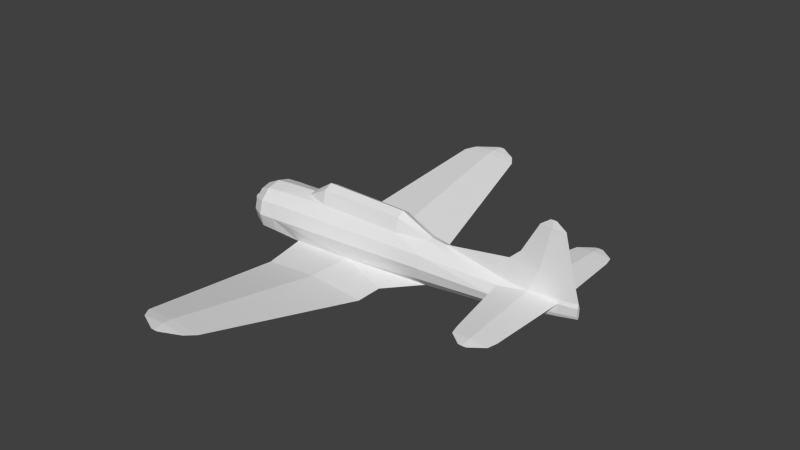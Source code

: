# Source: sbd_m.blend  (saved by Blender 2.69.0; exported with 4.5.12 LTS)
import bpy
from mathutils import Matrix  # noqa: F401  (used for matrix-valued properties, if any)

bpy.ops.wm.read_factory_settings(use_empty=True)
scene = bpy.context.scene
scene.name = 'Scene'

# ---- collections
col_collection_1 = bpy.data.collections.new('Collection 1'); scene.collection.children.link(col_collection_1)

# ---- materials (node trees are filled in below, after node groups)
mat_material_texture = bpy.data.materials.new('Material Texture')
mat_material_texture.alpha_threshold = 0.0
mat_material_texture.use_transparent_shadow = False
mat_material_texture.roughness = 0.5
mat_material_texture.line_color = (0.0, 0.0, 0.0, 1.0)

# ---- material node trees

# ---- world
world_world = bpy.data.worlds.new('World'); scene.world = world_world
world_world.color = (0.05088, 0.05088, 0.05088)
world_world.use_sun_shadow = False
world_world.sun_shadow_jitter_overblur = 0.0
world_world.cycles.sampling_method = 'MANUAL'
world_world.cycles.sample_map_resolution = 256

# ---- meshes
me_cylinder = bpy.data.meshes.new('Cylinder')
me_cylinder.from_pydata([(2.317, 0.28, 0.6882), (-2.98e-08, 0.31, 0.7101), (-2.98e-08, 0.218, 1.065), (2.317, 0.203, 1.039), (-0.57, 0.16, 0.7464), (3.2, 0.1325, 0.6985), (3.2, 1.544e-07, 0.74), (2.317, 0.0, 1.15), (2.317, -0.28, 0.6882), (-2.98e-08, -0.31, 0.7101), (-2.98e-08, -0.218, 1.065), (2.317, -0.203, 1.039), (-0.57, -0.16, 0.7464), (-0.57, 6.213e-08, 0.8), (-2.98e-08, 7.4e-08, 1.18), (3.2, -0.1325, 0.6985), (6.7, 0.07794, 0.33), (5.95, 0.1994, 0.2521), (5.215, 0.2535, 0.3209), (6.602, 2.17, 0.32), (6.082, 2.17, 0.2744), (5.572, 2.17, 0.32), (6.544, 2.43, 0.32), (6.089, 2.43, 0.2801), (5.644, 2.43, 0.32), (6.2, 2.69, 0.32), (6.094, 2.69, 0.3107), (5.99, 2.69, 0.32), (6.094, 2.69, 0.3293), (5.947, 0.1219, 0.3888), (6.082, 2.17, 0.3656), (6.089, 2.43, 0.3599), (6.7, -0.07794, 0.33), (5.95, -0.1994, 0.2521), (5.215, -0.2535, 0.3209), (6.602, -2.17, 0.32), (6.082, -2.17, 0.2744), (5.572, -2.17, 0.32), (6.544, -2.43, 0.32), (6.089, -2.43, 0.2801), (5.644, -2.43, 0.32), (6.2, -2.69, 0.32), (6.094, -2.69, 0.3107), (5.99, -2.69, 0.32), (6.094, -2.69, 0.3293), (5.947, -0.1219, 0.3888), (6.082, -2.17, 0.3656), (6.089, -2.43, 0.3599), (-0.78, 0.455, -0.5195), (3.2, 0.265, -0.4169), (2.364, 0.96, -0.52), (0.8331, 1.815e-07, -0.6665), (2.365, 1.67, -0.52), (0.8951, 1.67, -0.6489), (-0.5445, 1.67, -0.52), (1.505, 5.72, 0.1796), (0.6912, 5.72, 0.1083), (-0.1053, 5.72, 0.1796), (1.332, 5.976, 0.2238), (0.7006, 5.976, 0.1685), (0.08221, 5.976, 0.2238), (0.8658, 6.262, 0.2732), (0.7647, 6.262, 0.2643), (0.6658, 6.262, 0.2732), (0.8948, 0.4733, -0.4159), (0.8951, 1.67, -0.3911), (0.6912, 5.72, 0.2509), (0.7006, 5.976, 0.2792), (0.7647, 6.262, 0.282), (-0.78, -0.455, -0.5195), (3.2, -0.265, -0.4169), (2.364, -0.96, -0.52), (2.365, -1.67, -0.52), (0.8951, -1.67, -0.6489), (-0.5445, -1.67, -0.52), (1.505, -5.72, 0.1796), (0.6912, -5.72, 0.1083), (-0.1053, -5.72, 0.1796), (1.332, -5.976, 0.2238), (0.7006, -5.976, 0.1685), (0.08221, -5.976, 0.2238), (0.8658, -6.262, 0.2732), (0.7647, -6.262, 0.2643), (0.6658, -6.262, 0.2732), (0.8948, -0.4733, -0.4159), (0.8951, -1.67, -0.3911), (0.6912, -5.72, 0.2509), (0.7006, -5.976, 0.2792), (0.7647, -6.262, 0.282), (7.18, 0.0, 0.45), (3.587, -1.788e-07, 0.685), (5.24, 0.07184, 0.4297), (7.026, 0.0, 0.97), (6.183, 0.07396, 0.97), (5.356, 0.0, 0.97), (5.647, 0.0, 1.24), (6.747, 0.0, 2.05), (6.419, 0.02879, 2.05), (6.097, 0.0, 2.05), (6.496, 0.0, 2.23), (6.42, 0.006643, 2.23), (6.346, 0.0, 2.23), (5.24, -0.07184, 0.4297), (6.183, -0.07396, 0.97), (6.419, -0.02879, 2.05), (6.42, -0.006643, 2.23), (7.18, 0.0433, 0.165), (7.18, 0.0433, 0.355), (7.18, 0.025, 0.09546), (-1.42, 0.6062, 0.375), (-1.42, 0.35, 0.6495), (-1.42, 0.35, -0.6495), (-1.42, 0.6062, -0.375), (-1.42, 0.7, 1.227e-07), (3.2, 0.459, 0.43), (3.2, 0.459, -0.19), (3.2, 0.53, 0.12), (5.211, 0.1763, -0.2429), (5.211, 0.3053, -0.1062), (5.211, 0.3525, 0.08056), (6.7, 0.045, 0.002154), (6.7, 0.07794, 0.09), (-2.22, 0.54, 6.676e-08), (-2.22, 0.4677, 0.27), (-2.22, 0.27, 0.4677), (-2.22, 0.27, -0.4677), (-2.22, 0.4677, -0.27), (-1.87, 0.72, 1.08e-07), (-1.87, 0.6235, 0.355), (-1.87, 0.36, 0.6149), (-1.87, 0.36, -0.6149), (-1.87, 0.6235, -0.355), (5.956, 0.1106, -0.1204), (5.956, 0.1916, -0.008095), (5.956, 0.2213, 0.1453), (7.18, -0.0433, 0.165), (7.18, -0.0433, 0.355), (7.18, 2.31e-07, 0.07), (7.18, -0.025, 0.09546), (-1.42, -0.6062, 0.375), (-1.42, -0.35, 0.6495), (-1.42, 2.691e-08, 0.75), (-1.42, 0.0, -0.75), (-1.42, -0.35, -0.6495), (-1.42, -0.6062, -0.375), (-1.42, -0.7, 1.227e-07), (3.2, 2.352e-07, -0.5), (3.2, -0.459, 0.43), (3.2, -0.459, -0.19), (3.2, -0.53, 0.12), (5.211, 2.329e-07, -0.2929), (5.211, -0.1763, -0.2429), (5.211, -0.3053, -0.1062), (5.211, -0.3525, 0.08056), (6.7, 2.374e-07, -0.03), (6.7, -0.045, 0.002154), (6.7, -0.07794, 0.09), (-2.22, -0.54, 6.676e-08), (-2.22, -0.4677, 0.27), (-2.22, -0.27, 0.4677), (-2.22, -4.398e-08, 0.54), (-2.22, 3.836e-08, -0.54), (-2.22, -0.27, -0.4677), (-2.22, -0.4677, -0.27), (-1.87, -0.72, 1.08e-07), (-1.87, -0.6235, 0.355), (-1.87, -0.36, 0.6149), (-1.87, -7.074e-09, 0.71), (-1.87, 1.027e-07, -0.71), (-1.87, -0.36, -0.6149), (-1.87, -0.6235, -0.355), (5.956, 2.351e-07, -0.1615), (5.956, -0.1106, -0.1204), (5.956, -0.1916, -0.008095), (5.956, -0.2213, 0.1453), (-2.75, -1.018e-07, -2.881e-07), (-2.46, 0.085, -0.1472), (-2.46, -0.085, -0.1472), (-2.46, -0.17, -2.889e-07), (-2.46, -0.085, 0.1472), (-2.46, 0.17, -2.484e-07), (-2.46, 0.085, 0.1472), (-2.22, 0.065, -0.1126), (-2.22, 0.13, -2.11e-07), (-2.22, -0.065, -0.1126), (-2.22, -0.13, -2.42e-07), (-2.22, -0.065, 0.1126), (-2.22, 0.065, 0.1126), (-2.605, 0.06824, -0.1182), (-2.605, -0.06824, -0.1182), (-2.605, -0.1365, -2.933e-07), (-2.605, -0.06824, 0.1182), (-2.605, 0.1365, -2.608e-07), (-2.605, 0.06824, 0.1182)], [], [(0, 1, 2, 3), (8, 11, 10, 9), (18, 17, 134), (19, 23, 22), (19, 20, 23), (20, 21, 23), (23, 21, 24), (17, 18, 20), (22, 26, 25), (22, 23, 26), (23, 24, 26), (26, 24, 27), (134, 119, 18), (28, 22, 25), (27, 28, 25, 26), (24, 31, 28), (31, 19, 22), (35, 38, 39), (35, 39, 36), (36, 39, 37), (39, 40, 37), (37, 40, 47), (38, 41, 42), (38, 42, 39), (39, 42, 40), (42, 43, 40), (40, 43, 44), (45, 46, 32), (48, 112, 113), (50, 53, 52), (50, 51, 53), (146, 70, 51), (52, 56, 55), (52, 53, 56), (53, 54, 56), (56, 54, 57), (55, 56, 59), (67, 55, 58), (58, 62, 61), (58, 59, 62), (59, 60, 62), (62, 60, 63), (49, 51, 50), (60, 67, 68), (71, 72, 73), (51, 73, 69), (48, 64, 65), (85, 72, 71), (72, 75, 76), (72, 76, 73), (73, 76, 74), (76, 77, 74), (57, 67, 60), (77, 80, 87), (78, 81, 82), (78, 82, 79), (79, 82, 80), (82, 83, 80), (92, 104, 103), (103, 104, 95), (97, 95, 98), (92, 93, 97), (69, 74, 85), (94, 93, 91), (69, 85, 84), (102, 90, 34), (110, 141, 13, 4), (118, 115, 116, 119), (171, 150, 117, 132), (133, 118, 119, 134), (132, 117, 118, 133), (137, 154, 120, 108), (135, 138, 137, 89, 136), (138, 135, 156, 155), (154, 171, 132, 120), (120, 132, 133, 121), (127, 122, 123, 128), (128, 123, 124, 129), (129, 124, 160, 167), (168, 161, 125, 130), (131, 126, 122, 127), (130, 125, 126, 131), (142, 111, 48), (69, 145, 144), (152, 153, 149, 148), (171, 172, 151, 150), (173, 174, 153, 152), (172, 173, 152, 151), (137, 138, 155, 154), (156, 32, 174), (135, 136, 32, 156), (164, 165, 158, 157), (139, 140, 166, 165), (154, 155, 172, 171), (155, 156, 173, 172), (169, 170, 163, 162), (166, 167, 160, 159), (168, 169, 162, 161), (165, 166, 159, 158), (188, 176, 177, 189), (191, 179, 181, 193), (190, 178, 179, 191), (189, 177, 178, 190), (192, 180, 176, 188), (193, 181, 180, 192), (177, 184, 185, 178), (175, 193, 192), (175, 192, 188), (175, 189, 190), (175, 190, 191), (175, 191, 193), (175, 188, 189), (89, 92, 103), (29, 16, 30), (21, 31, 24), (16, 17, 20), (24, 28, 27), (106, 107, 89, 137, 108), (21, 30, 31), (174, 34, 153), (46, 47, 35), (41, 44, 43, 42), (30, 19, 31), (47, 38, 35), (44, 41, 38), (47, 44, 38), (40, 44, 47), (32, 35, 36), (34, 45, 102), (34, 46, 45), (146, 51, 49), (64, 50, 65), (65, 52, 66), (65, 50, 52), (56, 57, 59), (70, 71, 51), (151, 152, 148, 70), (66, 52, 55), (67, 58, 68), (54, 66, 57), (60, 68, 63), (57, 66, 67), (68, 58, 61), (87, 78, 75), (48, 65, 54), (74, 86, 85), (53, 48, 54), (117, 49, 115, 118), (74, 77, 86), (80, 88, 87), (75, 79, 76), (86, 87, 75), (79, 80, 77), (77, 87, 86), (80, 83, 88), (88, 81, 78), (87, 88, 78), (81, 88, 83, 82), (59, 57, 60), (64, 49, 50), (84, 85, 71), (96, 99, 105), (94, 102, 103), (149, 145, 84), (73, 74, 69), (104, 98, 95), (91, 18, 90), (96, 105, 104), (93, 95, 97), (97, 98, 100), (96, 97, 100), (84, 145, 69), (104, 105, 98), (90, 102, 94), (96, 100, 99), (2, 1, 4), (14, 2, 4, 13), (176, 182, 184, 177), (14, 13, 12, 10), (76, 79, 77), (84, 71, 70), (9, 12, 140), (150, 146, 49, 117), (150, 151, 70, 146), (148, 84, 70), (15, 90, 6), (119, 116, 114, 18), (34, 174, 33), (178, 185, 186, 179), (17, 16, 134), (16, 20, 19), (30, 16, 19), (33, 36, 34), (31, 22, 28), (149, 147, 139, 145), (153, 34, 147, 149), (36, 37, 34), (110, 129, 167, 141), (109, 128, 129, 110), (113, 127, 128, 109), (112, 131, 127, 113), (111, 130, 131, 112), (11, 7, 14, 10), (64, 48, 113), (142, 69, 143), (8, 15, 11), (0, 3, 5), (11, 15, 6, 7), (34, 15, 147), (116, 113, 109, 114), (3, 2, 14, 7), (64, 113, 116), (3, 7, 6, 5), (55, 59, 58), (48, 111, 112), (145, 139, 165, 164), (5, 114, 0), (140, 12, 13, 141), (51, 69, 142), (8, 9, 139, 147), (140, 141, 167, 166), (89, 45, 32), (115, 49, 64), (51, 48, 53), (115, 64, 116), (75, 78, 79), (10, 12, 9), (139, 9, 140), (18, 91, 29), (18, 29, 30), (34, 37, 46), (106, 121, 16, 107), (109, 1, 0, 114), (20, 18, 21), (121, 134, 16), (18, 30, 21), (33, 174, 32), (37, 47, 46), (46, 35, 32), (90, 94, 91), (89, 16, 29), (32, 36, 33), (89, 103, 45), (45, 103, 102), (142, 168, 130, 111), (5, 6, 90), (51, 142, 48), (144, 145, 164, 170), (142, 143, 169, 168), (143, 144, 170, 169), (157, 158, 159, 160, 161, 162, 163), (122, 126, 125, 161, 160, 124, 123), (121, 133, 134), (156, 174, 173), (105, 101, 98), (170, 164, 157, 163), (181, 187, 183, 180), (179, 186, 187, 181), (180, 183, 182, 176), (100, 98, 101), (93, 94, 95), (18, 114, 5), (18, 5, 90), (66, 55, 67), (54, 65, 66), (61, 62, 63, 68), (86, 75, 72), (85, 86, 72), (109, 110, 1), (147, 15, 8), (34, 90, 15), (1, 110, 4), (71, 73, 51), (69, 144, 143), (108, 120, 121, 106), (89, 93, 92), (89, 29, 93), (101, 105, 99, 100), (107, 16, 89), (136, 89, 32), (29, 91, 93), (92, 97, 96), (103, 95, 94), (148, 149, 84), (92, 96, 104)])
_uv = me_cylinder.uv_layers.new(name='UVMap')
_uv.uv.foreach_set('vector', [0.185, 0.5994, 0.05063, 0.6007, 0.05063, 0.6212, 0.185, 0.6197, 0.185, 0.5994, 0.185, 0.6197, 0.05063, 0.6212, 0.05063, 0.6007, 0.5318, 0.6625, 0.4892, 0.6585, 0.4888, 0.6523, 0.0415, 0.01723, 0.02643, 0.04698, 0.02643, 0.02061, 0.0415, 0.01723, 0.0415, 0.04741, 0.02643, 0.04698, 0.0415, 0.04741, 0.0415, 0.07696, 0.02643, 0.04698, 0.02643, 0.04698, 0.0415, 0.07696, 0.02643, 0.0728, 0.1558, 0.05505, 0.1526, 0.09767, 0.0415, 0.04741, 0.02643, 0.02061, 0.01135, 0.04672, 0.01135, 0.04057, 0.02643, 0.02061, 0.02643, 0.04698, 0.01135, 0.04672, 0.02643, 0.04698, 0.02643, 0.0728, 0.01135, 0.04672, 0.01135, 0.04672, 0.02643, 0.0728, 0.01135, 0.05274, 0.4888, 0.6523, 0.532, 0.6485, 0.5318, 0.6625, 0.3227, 0.2953, 0.3076, 0.2692, 0.3227, 0.2891, 0.3227, 0.3013, 0.3227, 0.2953, 0.3227, 0.2891, 0.3227, 0.2953, 0.3076, 0.3213, 0.3076, 0.2955, 0.3227, 0.2953, 0.3076, 0.2955, 0.2925, 0.2658, 0.3076, 0.2692, 0.2932, 0.01723, 0.3082, 0.02061, 0.3082, 0.04698, 0.2932, 0.01723, 0.3082, 0.04698, 0.2932, 0.04741, 0.2932, 0.04741, 0.3082, 0.04698, 0.2932, 0.07696, 0.3082, 0.04698, 0.3082, 0.0728, 0.2932, 0.07696, 0.04084, 0.3255, 0.02577, 0.3213, 0.02577, 0.2955, 0.3082, 0.02061, 0.3233, 0.04057, 0.3233, 0.04672, 0.3082, 0.02061, 0.3233, 0.04672, 0.3082, 0.04698, 0.3082, 0.04698, 0.3233, 0.04672, 0.3082, 0.0728, 0.3233, 0.04672, 0.3233, 0.05274, 0.3082, 0.0728, 0.02577, 0.3213, 0.01069, 0.3013, 0.01069, 0.2953, 0.1596, 0.3037, 0.04084, 0.2959, 0.1622, 0.2601, 0.8794, 0.6137, 0.9165, 0.6221, 0.9165, 0.6439, 0.5709, 0.05639, 0.5297, 0.1416, 0.5297, 0.05631, 0.5709, 0.05639, 0.6266, 0.1452, 0.5297, 0.1416, 0.6266, 0.00792, 0.6419, 0.00792, 0.6266, 0.1452, 0.5297, 0.05631, 0.2949, 0.1534, 0.2949, 0.1062, 0.5297, 0.05631, 0.5297, 0.1416, 0.2949, 0.1534, 0.5297, 0.1416, 0.5297, 0.2251, 0.2949, 0.1534, 0.2949, 0.1534, 0.5297, 0.2251, 0.2949, 0.1996, 0.2949, 0.1062, 0.2949, 0.1534, 0.28, 0.1529, 0.9727, 0.4388, 0.9578, 0.3921, 0.9727, 0.4021, 0.28, 0.1162, 0.2634, 0.1491, 0.2634, 0.1433, 0.28, 0.1162, 0.28, 0.1529, 0.2634, 0.1491, 0.28, 0.1529, 0.28, 0.1887, 0.2634, 0.1491, 0.2634, 0.1491, 0.28, 0.1887, 0.2634, 0.1549, 0.6112, 0.00792, 0.6266, 0.1452, 0.5709, 0.05639, 0.9727, 0.4746, 0.9727, 0.4388, 0.9892, 0.4351, 0.6822, 0.05639, 0.7234, 0.05631, 0.7234, 0.1416, 0.6266, 0.1452, 0.7234, 0.1416, 0.6529, 0.2387, 0.6525, 0.5246, 0.6536, 0.4275, 0.723, 0.4275, 0.5293, 0.4275, 0.5293, 0.3422, 0.5704, 0.3423, 0.7234, 0.05631, 0.9583, 0.1062, 0.9583, 0.1534, 0.7234, 0.05631, 0.9583, 0.1534, 0.7234, 0.1416, 0.7234, 0.1416, 0.9583, 0.1534, 0.7234, 0.2251, 0.9583, 0.1534, 0.9583, 0.1996, 0.7234, 0.2251, 0.9578, 0.4855, 0.9727, 0.4388, 0.9727, 0.4746, 0.2944, 0.4855, 0.2796, 0.4746, 0.2796, 0.4388, 0.9731, 0.1162, 0.9897, 0.1433, 0.9897, 0.1491, 0.9731, 0.1162, 0.9897, 0.1491, 0.9731, 0.1529, 0.9731, 0.1529, 0.9897, 0.1491, 0.9731, 0.1887, 0.9897, 0.1491, 0.9897, 0.1549, 0.9731, 0.1887, 0.9746, 0.9166, 0.9393, 0.9792, 0.9257, 0.9166, 0.9257, 0.9166, 0.9393, 0.9792, 0.8946, 0.9322, 0.462, 0.7627, 0.5067, 0.7158, 0.4806, 0.7627, 0.4267, 0.7001, 0.4757, 0.7001, 0.462, 0.7627, 0.5997, 0.5246, 0.5293, 0.511, 0.5293, 0.4275, 0.5236, 0.7001, 0.4757, 0.7001, 0.5303, 0.6688, 0.5997, 0.5246, 0.5293, 0.4275, 0.5987, 0.4275, 0.871, 0.8852, 0.7751, 0.9, 0.8696, 0.8789, 0.9165, 0.6815, 0.9165, 0.6874, 0.8672, 0.6903, 0.8672, 0.6872, 0.532, 0.6377, 0.6486, 0.6329, 0.6486, 0.6508, 0.532, 0.6485, 0.4888, 0.6345, 0.532, 0.6269, 0.532, 0.6298, 0.4888, 0.6369, 0.4888, 0.6434, 0.532, 0.6377, 0.532, 0.6485, 0.4888, 0.6523, 0.4888, 0.6369, 0.532, 0.6298, 0.532, 0.6377, 0.4888, 0.6434, 0.4178, 0.6479, 0.4457, 0.6421, 0.4457, 0.644, 0.4178, 0.6494, 0.9835, 0.8699, 0.9835, 0.8659, 0.9835, 0.8644, 0.9835, 0.8864, 0.9835, 0.8809, 0.9835, 0.8659, 0.9835, 0.8699, 0.9557, 0.8655, 0.9557, 0.8604, 0.4457, 0.6421, 0.4888, 0.6345, 0.4888, 0.6369, 0.4457, 0.644, 0.4457, 0.644, 0.4888, 0.6369, 0.4888, 0.6434, 0.4457, 0.6491, 0.9622, 0.6439, 0.9825, 0.6439, 0.9825, 0.6595, 0.9622, 0.6645, 0.9622, 0.6645, 0.9825, 0.6595, 0.9825, 0.671, 0.9622, 0.6795, 0.9622, 0.6795, 0.9825, 0.671, 0.9825, 0.6752, 0.9622, 0.685, 0.9622, 0.6027, 0.9825, 0.6126, 0.9825, 0.6168, 0.9622, 0.6082, 0.9622, 0.6233, 0.9825, 0.6282, 0.9825, 0.6439, 0.9622, 0.6439, 0.9622, 0.6082, 0.9825, 0.6168, 0.9825, 0.6282, 0.9622, 0.6233, 0.9165, 0.6004, 0.9165, 0.6062, 0.8794, 0.6137, 0.5219, 0.8302, 0.4848, 0.8603, 0.4848, 0.8386, 0.8693, 0.8542, 0.8693, 0.865, 0.7527, 0.8673, 0.7527, 0.8493, 0.9125, 0.851, 0.9125, 0.8533, 0.8693, 0.8462, 0.8693, 0.8433, 0.9125, 0.8599, 0.9125, 0.8687, 0.8693, 0.865, 0.8693, 0.8542, 0.9125, 0.8533, 0.9125, 0.8599, 0.8693, 0.8542, 0.8693, 0.8462, 0.9835, 0.8644, 0.9835, 0.8659, 0.9557, 0.8604, 0.9557, 0.8586, 0.9557, 0.8655, 0.9557, 0.8795, 0.9125, 0.8687, 0.9835, 0.8699, 0.9835, 0.8809, 0.9557, 0.8795, 0.9557, 0.8655, 0.4392, 0.8603, 0.4392, 0.8809, 0.4189, 0.876, 0.4189, 0.8603, 0.4653, 0.8821, 0.4653, 0.898, 0.4392, 0.896, 0.4392, 0.8809, 0.9557, 0.8586, 0.9557, 0.8604, 0.9125, 0.8533, 0.9125, 0.851, 0.9557, 0.8604, 0.9557, 0.8655, 0.9125, 0.8599, 0.9125, 0.8533, 0.4392, 0.8247, 0.4392, 0.8397, 0.4189, 0.8447, 0.4189, 0.8332, 0.4392, 0.896, 0.4392, 0.9015, 0.4189, 0.8916, 0.4189, 0.8874, 0.4392, 0.8191, 0.4392, 0.8247, 0.4189, 0.8332, 0.4189, 0.829, 0.4392, 0.8809, 0.4392, 0.896, 0.4189, 0.8874, 0.4189, 0.876, 0.7257, 0.7689, 0.7341, 0.7672, 0.7341, 0.7672, 0.7257, 0.7689, 0.7257, 0.7826, 0.7341, 0.7843, 0.7341, 0.7843, 0.7257, 0.7826, 0.7257, 0.7758, 0.7341, 0.7758, 0.7341, 0.7843, 0.7257, 0.7826, 0.7257, 0.7689, 0.7341, 0.7672, 0.7341, 0.7758, 0.7257, 0.7758, 0.7257, 0.7758, 0.7341, 0.7758, 0.7341, 0.7672, 0.7257, 0.7689, 0.7257, 0.7826, 0.7341, 0.7843, 0.7341, 0.7758, 0.7257, 0.7758, 0.7341, 0.7672, 0.748, 0.7692, 0.748, 0.7758, 0.7341, 0.7758, 0.7173, 0.7758, 0.7257, 0.7826, 0.7257, 0.7758, 0.7173, 0.7758, 0.7257, 0.7758, 0.7257, 0.7689, 0.7173, 0.7758, 0.7257, 0.7689, 0.7257, 0.7758, 0.7173, 0.7758, 0.7257, 0.7758, 0.7257, 0.7826, 0.7173, 0.7758, 0.7257, 0.7826, 0.7257, 0.7826, 0.7173, 0.7758, 0.7257, 0.7689, 0.7257, 0.7689, 0.9835, 0.8864, 0.9746, 0.9166, 0.9257, 0.9166, 0.1737, 0.3037, 0.1712, 0.2601, 0.2925, 0.2959, 0.2925, 0.3255, 0.3076, 0.2955, 0.3076, 0.3213, 0.1628, 0.01156, 0.1558, 0.05505, 0.0415, 0.04741, 0.3076, 0.3213, 0.3227, 0.2953, 0.3227, 0.3013, 0.9835, 0.8699, 0.9835, 0.8809, 0.9835, 0.8864, 0.9835, 0.8644, 0.9835, 0.8659, 0.2925, 0.3255, 0.2925, 0.2959, 0.3076, 0.2955, 0.9125, 0.8687, 0.8696, 0.8789, 0.8693, 0.865, 0.04084, 0.2959, 0.02577, 0.2955, 0.04084, 0.2658, 0.01069, 0.2891, 0.01069, 0.2953, 0.01069, 0.3013, 0.01069, 0.2953, 0.2925, 0.2959, 0.2925, 0.2658, 0.3076, 0.2955, 0.02577, 0.2955, 0.02577, 0.2692, 0.04084, 0.2658, 0.01069, 0.2953, 0.01069, 0.2891, 0.02577, 0.2692, 0.02577, 0.2955, 0.01069, 0.2953, 0.02577, 0.2692, 0.02577, 0.3213, 0.01069, 0.2953, 0.02577, 0.2955, 0.1719, 0.01156, 0.2932, 0.01723, 0.2932, 0.04741, 0.8696, 0.8789, 0.912, 0.8829, 0.871, 0.8852, 0.152, 0.3462, 0.04084, 0.2959, 0.1596, 0.3037, 0.6266, 0.00792, 0.6266, 0.1452, 0.6112, 0.00792, 0.6536, 0.4275, 0.6818, 0.3423, 0.723, 0.4275, 0.723, 0.4275, 0.723, 0.3422, 0.9578, 0.4393, 0.723, 0.4275, 0.6818, 0.3423, 0.723, 0.3422, 0.2949, 0.1534, 0.2949, 0.1996, 0.28, 0.1529, 0.6419, 0.00792, 0.6822, 0.05639, 0.6266, 0.1452, 0.8693, 0.8462, 0.8693, 0.8542, 0.7527, 0.8493, 0.7527, 0.8361, 0.9578, 0.4393, 0.723, 0.3422, 0.9578, 0.3921, 0.9727, 0.4388, 0.9727, 0.4021, 0.9892, 0.4351, 0.723, 0.511, 0.9578, 0.4393, 0.9578, 0.4855, 0.9727, 0.4746, 0.9892, 0.4351, 0.9892, 0.4408, 0.9578, 0.4855, 0.9578, 0.4393, 0.9727, 0.4388, 0.9892, 0.4351, 0.9727, 0.4021, 0.9892, 0.4292, 0.2796, 0.4388, 0.2796, 0.4021, 0.2944, 0.3921, 0.6525, 0.5246, 0.723, 0.4275, 0.723, 0.511, 0.5293, 0.511, 0.2944, 0.4393, 0.5293, 0.4275, 0.5297, 0.1416, 0.6002, 0.2387, 0.5297, 0.2251, 0.532, 0.6298, 0.6486, 0.6197, 0.6486, 0.6329, 0.532, 0.6377, 0.5293, 0.511, 0.2944, 0.4855, 0.2944, 0.4393, 0.2796, 0.4746, 0.263, 0.4351, 0.2796, 0.4388, 0.9583, 0.1062, 0.9731, 0.1529, 0.9583, 0.1534, 0.2944, 0.4393, 0.2796, 0.4388, 0.2944, 0.3921, 0.9731, 0.1529, 0.9731, 0.1887, 0.9583, 0.1996, 0.2944, 0.4855, 0.2796, 0.4388, 0.2944, 0.4393, 0.2796, 0.4746, 0.263, 0.4408, 0.263, 0.4351, 0.263, 0.4351, 0.263, 0.4292, 0.2796, 0.4021, 0.2796, 0.4388, 0.263, 0.4351, 0.2796, 0.4021, 0.263, 0.4292, 0.263, 0.4351, 0.263, 0.4408, 0.263, 0.4351, 0.28, 0.1529, 0.2949, 0.1996, 0.28, 0.1887, 0.6536, 0.4275, 0.6415, 0.2938, 0.6818, 0.3423, 0.5987, 0.4275, 0.5293, 0.4275, 0.5704, 0.3423, 0.9584, 0.9792, 0.9438, 0.9896, 0.9394, 0.9896, 0.8778, 0.9166, 0.871, 0.8852, 0.9257, 0.9166, 0.7527, 0.8673, 0.4848, 0.8603, 0.619, 0.8362, 0.7234, 0.1416, 0.7234, 0.2251, 0.6529, 0.2387, 0.9393, 0.9792, 0.9207, 0.9792, 0.8946, 0.9322, 0.5303, 0.6688, 0.5318, 0.6625, 0.6262, 0.6836, 0.9584, 0.9792, 0.9394, 0.9896, 0.9393, 0.9792, 0.4757, 0.7001, 0.5067, 0.7158, 0.462, 0.7627, 0.462, 0.7627, 0.4806, 0.7627, 0.4619, 0.7732, 0.4429, 0.7627, 0.462, 0.7627, 0.4619, 0.7732, 0.619, 0.8362, 0.4848, 0.8603, 0.5219, 0.8302, 0.9393, 0.9792, 0.9394, 0.9896, 0.9207, 0.9792, 0.7751, 0.9, 0.871, 0.8852, 0.8778, 0.9166, 0.4429, 0.7627, 0.4619, 0.7732, 0.4575, 0.7732, 0.05063, 0.6212, 0.05063, 0.6007, 0.01757, 0.6028, 0.05063, 0.6279, 0.05063, 0.6212, 0.01757, 0.6028, 0.01757, 0.6059, 0.7341, 0.7672, 0.748, 0.7692, 0.748, 0.7692, 0.7341, 0.7672, 0.05063, 0.6279, 0.01757, 0.6059, 0.01757, 0.6028, 0.05063, 0.6212, 0.9583, 0.1534, 0.9731, 0.1529, 0.9583, 0.1996, 0.5987, 0.4275, 0.5704, 0.3423, 0.6108, 0.2938, 0.5671, 0.9015, 0.5341, 0.9036, 0.4848, 0.898, 0.532, 0.6269, 0.6486, 0.6149, 0.6486, 0.6197, 0.532, 0.6298, 0.8693, 0.8433, 0.8693, 0.8462, 0.7527, 0.8361, 0.7527, 0.8313, 0.7527, 0.8493, 0.619, 0.8362, 0.7527, 0.8361, 0.7527, 0.9008, 0.7751, 0.9, 0.7527, 0.9032, 0.532, 0.6485, 0.6486, 0.6508, 0.6486, 0.6688, 0.5318, 0.6625, 0.8696, 0.8789, 0.9125, 0.8687, 0.9122, 0.8749, 0.7341, 0.7758, 0.748, 0.7758, 0.748, 0.7823, 0.7341, 0.7843, 0.4892, 0.6585, 0.4457, 0.663, 0.4888, 0.6523, 0.1628, 0.01156, 0.0415, 0.04741, 0.0415, 0.01723, 0.2925, 0.2959, 0.1712, 0.2601, 0.2925, 0.2658, 0.1789, 0.05505, 0.2932, 0.04741, 0.182, 0.09767, 0.3076, 0.2955, 0.3076, 0.2692, 0.3227, 0.2953, 0.7527, 0.8673, 0.7527, 0.8853, 0.4848, 0.8821, 0.4848, 0.8603, 0.8693, 0.865, 0.8696, 0.8789, 0.7527, 0.8853, 0.7527, 0.8673, 0.2932, 0.04741, 0.2932, 0.07696, 0.182, 0.09767, 0.9361, 0.6815, 0.9622, 0.6795, 0.9622, 0.685, 0.9361, 0.6874, 0.9361, 0.6656, 0.9622, 0.6645, 0.9622, 0.6795, 0.9361, 0.6815, 0.9361, 0.6439, 0.9622, 0.6439, 0.9622, 0.6645, 0.9361, 0.6656, 0.9361, 0.6221, 0.9622, 0.6233, 0.9622, 0.6439, 0.9361, 0.6439, 0.9361, 0.6062, 0.9622, 0.6082, 0.9622, 0.6233, 0.9361, 0.6221, 0.185, 0.6197, 0.185, 0.6262, 0.05063, 0.6279, 0.05063, 0.6212, 0.7823, 0.6198, 0.8794, 0.6137, 0.9165, 0.6439, 0.4848, 0.8168, 0.5219, 0.8302, 0.4848, 0.8227, 0.185, 0.5994, 0.2362, 0.6, 0.185, 0.6197, 0.185, 0.5994, 0.185, 0.6197, 0.2362, 0.6, 0.185, 0.6197, 0.2362, 0.6, 0.2362, 0.6024, 0.185, 0.6262, 0.8696, 0.8789, 0.7527, 0.9008, 0.7527, 0.8853, 0.6486, 0.6508, 0.9165, 0.6439, 0.9165, 0.6656, 0.6486, 0.6688, 0.185, 0.6197, 0.05063, 0.6212, 0.05063, 0.6279, 0.185, 0.6262, 0.7823, 0.6198, 0.9165, 0.6439, 0.6486, 0.6508, 0.185, 0.6197, 0.185, 0.6262, 0.2362, 0.6024, 0.2362, 0.6, 0.2949, 0.1062, 0.28, 0.1529, 0.28, 0.1162, 0.8794, 0.6137, 0.9165, 0.6062, 0.9165, 0.6221, 0.4653, 0.8603, 0.4653, 0.8821, 0.4392, 0.8809, 0.4392, 0.8603, 0.6486, 0.6844, 0.6486, 0.6688, 0.6998, 0.6838, 0.4848, 0.898, 0.5341, 0.9036, 0.5341, 0.9067, 0.4848, 0.9038, 0.6266, 0.1452, 0.6529, 0.2387, 0.6266, 0.2758, 0.7015, 0.9002, 0.5671, 0.9015, 0.4848, 0.8821, 0.7527, 0.8853, 0.4653, 0.898, 0.4653, 0.9038, 0.4392, 0.9015, 0.4392, 0.896, 0.9835, 0.8864, 0.912, 0.8829, 0.9557, 0.8795, 0.6486, 0.6329, 0.6486, 0.6197, 0.7823, 0.6198, 0.6266, 0.1452, 0.6002, 0.2387, 0.5297, 0.1416, 0.6486, 0.6329, 0.7823, 0.6198, 0.6486, 0.6508, 0.9583, 0.1062, 0.9731, 0.1162, 0.9731, 0.1529, 0.05063, 0.6212, 0.01757, 0.6028, 0.05063, 0.6007, 0.4848, 0.8821, 0.5671, 0.9015, 0.4848, 0.898, 0.5318, 0.6625, 0.5303, 0.6688, 0.4893, 0.6664, 0.1814, 0.3462, 0.1737, 0.3037, 0.2925, 0.2959, 0.152, 0.3462, 0.04084, 0.3255, 0.04084, 0.2959, 0.4178, 0.6534, 0.4457, 0.6491, 0.4457, 0.663, 0.4178, 0.6645, 0.9165, 0.6656, 0.8342, 0.685, 0.6998, 0.6838, 0.6486, 0.6688, 0.0415, 0.04741, 0.1526, 0.09767, 0.0415, 0.07696, 0.4457, 0.6491, 0.4888, 0.6523, 0.4457, 0.663, 0.1814, 0.3462, 0.2925, 0.2959, 0.2925, 0.3255, 0.9122, 0.8749, 0.9125, 0.8687, 0.9557, 0.8795, 0.04084, 0.3255, 0.02577, 0.2955, 0.04084, 0.2959, 0.04084, 0.2959, 0.04084, 0.2658, 0.1622, 0.2601, 0.6262, 0.6836, 0.5236, 0.7001, 0.5303, 0.6688, 0.4178, 0.67, 0.4457, 0.663, 0.4893, 0.6664, 0.1719, 0.01156, 0.2932, 0.04741, 0.1789, 0.05505, 0.9835, 0.8864, 0.9257, 0.9166, 0.912, 0.8829, 0.912, 0.8829, 0.9257, 0.9166, 0.871, 0.8852, 0.9361, 0.6004, 0.9622, 0.6027, 0.9622, 0.6082, 0.9361, 0.6062, 0.6486, 0.6844, 0.6486, 0.6868, 0.6262, 0.6836, 0.6266, 0.1452, 0.6266, 0.2758, 0.6002, 0.2387, 0.4653, 0.8386, 0.4653, 0.8603, 0.4392, 0.8603, 0.4392, 0.8397, 0.4653, 0.8168, 0.4653, 0.8227, 0.4392, 0.8247, 0.4392, 0.8191, 0.4653, 0.8227, 0.4653, 0.8386, 0.4392, 0.8397, 0.4392, 0.8247, 0.8669, 0.7755, 0.8627, 0.7912, 0.8513, 0.8027, 0.8356, 0.8069, 0.8356, 0.7442, 0.8513, 0.7484, 0.8627, 0.7599, 0.8043, 0.7755, 0.8085, 0.7599, 0.8199, 0.7484, 0.8356, 0.7442, 0.8356, 0.8069, 0.8199, 0.8027, 0.8085, 0.7912, 0.4457, 0.6491, 0.4888, 0.6434, 0.4888, 0.6523, 0.9557, 0.8655, 0.9125, 0.8687, 0.9125, 0.8599, 0.9394, 0.9896, 0.9351, 0.9896, 0.9207, 0.9792, 0.4392, 0.8397, 0.4392, 0.8603, 0.4189, 0.8603, 0.4189, 0.8447, 0.7341, 0.7843, 0.748, 0.7823, 0.748, 0.7758, 0.7341, 0.7758, 0.7341, 0.7843, 0.748, 0.7823, 0.748, 0.7823, 0.7341, 0.7843, 0.7341, 0.7758, 0.748, 0.7758, 0.748, 0.7692, 0.7341, 0.7672, 0.4619, 0.7732, 0.4806, 0.7627, 0.4662, 0.7732, 0.4757, 0.7001, 0.5236, 0.7001, 0.5067, 0.7158, 0.5318, 0.6625, 0.6486, 0.6688, 0.6486, 0.6844, 0.5318, 0.6625, 0.6486, 0.6844, 0.6262, 0.6836, 0.9578, 0.4393, 0.9578, 0.3921, 0.9727, 0.4388, 0.723, 0.511, 0.723, 0.4275, 0.9578, 0.4393, 0.9892, 0.4292, 0.9892, 0.4351, 0.9892, 0.4408, 0.9892, 0.4351, 0.2944, 0.4393, 0.2944, 0.3921, 0.5293, 0.3422, 0.5293, 0.4275, 0.2944, 0.4393, 0.5293, 0.3422, 0.9165, 0.6656, 0.9165, 0.6815, 0.8342, 0.685, 0.7527, 0.8853, 0.7527, 0.9008, 0.7015, 0.9002, 0.8696, 0.8789, 0.7751, 0.9, 0.7527, 0.9008, 0.8342, 0.685, 0.9165, 0.6815, 0.8672, 0.6872, 0.6822, 0.05639, 0.7234, 0.1416, 0.6266, 0.1452, 0.5219, 0.8302, 0.4848, 0.8386, 0.4848, 0.8227, 0.4178, 0.6494, 0.4457, 0.644, 0.4457, 0.6491, 0.4178, 0.6534, 0.4178, 0.67, 0.4757, 0.7001, 0.4267, 0.7001, 0.4178, 0.67, 0.4893, 0.6664, 0.4757, 0.7001, 0.9351, 0.9896, 0.9394, 0.9896, 0.9438, 0.9896, 0.9394, 0.9896, 0.4178, 0.6645, 0.4457, 0.663, 0.4178, 0.67, 0.9835, 0.8809, 0.9835, 0.8864, 0.9557, 0.8795, 0.4893, 0.6664, 0.5303, 0.6688, 0.4757, 0.7001, 0.4267, 0.7001, 0.462, 0.7627, 0.4429, 0.7627, 0.9257, 0.9166, 0.8946, 0.9322, 0.8778, 0.9166, 0.7527, 0.8493, 0.7527, 0.8673, 0.619, 0.8362, 0.9746, 0.9166, 0.9584, 0.9792, 0.9393, 0.9792])
me_cylinder.materials.append(mat_material_texture)
me_cylinder.use_remesh_preserve_volume = False
me_cylinder.use_remesh_preserve_attributes = False
me_cylinder.use_mirror_vertex_groups = False
me_cylinder.update()

# ---- objects
ob_fuselage = bpy.data.objects.new('Fuselage', me_cylinder)

# ---- transforms, parenting, visibility, modifiers, constraints
ob_fuselage.location = (0.0, 0.0, 0.0)
ob_fuselage.lineart.crease_threshold = 0.0

# ---- collection membership
col_collection_1.objects.link(ob_fuselage)

# ---- scene / render settings (as saved in the file)
scene.frame_start = 1; scene.frame_end = 250; scene.frame_set(1)
scene.render.engine = 'BLENDER_EEVEE_NEXT'
scene.render.image_settings.compression = 90
scene.render.resolution_percentage = 50
scene.render.dither_intensity = 0.0
scene.cycles.use_denoising = False
scene.cycles.samples = 10
scene.cycles.sampling_pattern = 'TABULATED_SOBOL'
scene.cycles.light_sampling_threshold = 0.0
scene.cycles.use_adaptive_sampling = False
scene.cycles.use_light_tree = False
scene.cycles.blur_glossy = 0.0
scene.cycles.volume_bounces = 1
scene.cycles.pixel_filter_type = 'GAUSSIAN'
scene.cycles.sample_clamp_indirect = 0.0
scene.view_settings.view_transform = 'Standard'
bpy.context.view_layer.update()

# ---- added for rendering (the .blend has no active camera and no usable light): camera, sun
cam_auto = bpy.data.cameras.new('AutoCamera')
cam_auto.lens = 50.0
cam_auto.sensor_width = 36.0
cam_auto.clip_end = 1000.0
ob_auto_camera = bpy.data.objects.new('AutoCamera', cam_auto)
scene.collection.objects.link(ob_auto_camera)
ob_auto_camera.location = (17.2577, -18.0512, 12.7741)
ob_auto_camera.rotation_euler = (1.09748, -7.21219e-08, 0.694738)
scene.camera = ob_auto_camera
light_auto_sun = bpy.data.lights.new('AutoSun', 'SUN')
light_auto_sun.energy = 3.0
light_auto_sun.angle = 0.0523599
ob_auto_sun = bpy.data.objects.new('AutoSun', light_auto_sun)
scene.collection.objects.link(ob_auto_sun)
ob_auto_sun.rotation_euler = (0.872665, 0.174533, 0.523599)
bpy.context.view_layer.update()
